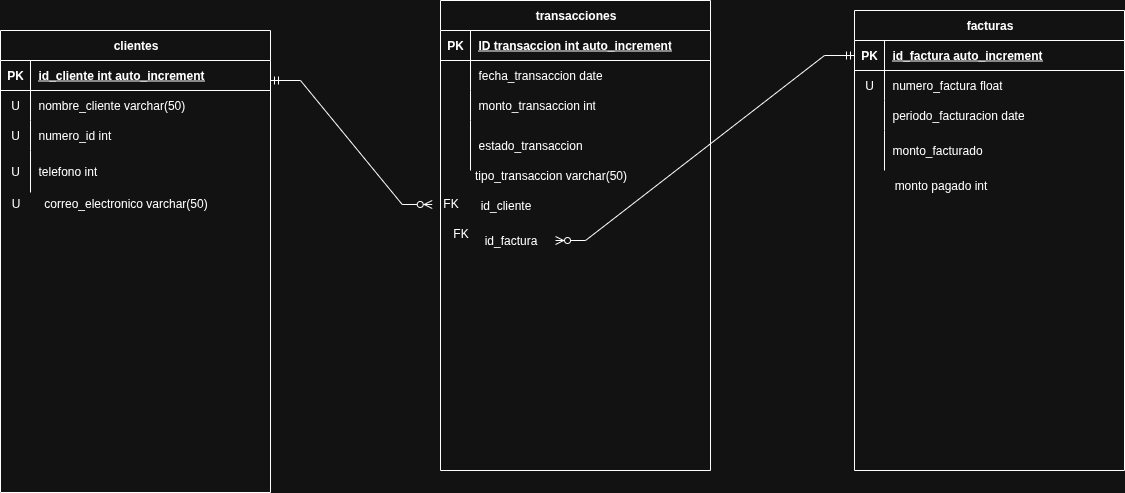

The diagram above was exported from draw.io. Its source (the exported page's mxGraphModel, read from the mxfile embedded in the PNG):
<mxGraphModel dx="2097" dy="740" grid="1" gridSize="10" guides="1" tooltips="1" connect="1" arrows="1" fold="1" page="1" pageScale="1" pageWidth="827" pageHeight="1169" math="0" shadow="0">
  <root>
    <mxCell id="0" />
    <mxCell id="1" parent="0" />
    <mxCell id="ZadRmTeMFEcIlUC8BH3j-1" value="transacciones" style="shape=table;startSize=30;container=1;collapsible=1;childLayout=tableLayout;fixedRows=1;rowLines=0;fontStyle=1;align=center;resizeLast=1;html=1;" vertex="1" parent="1">
      <mxGeometry x="-270" y="60" width="270" height="470" as="geometry" />
    </mxCell>
    <mxCell id="ZadRmTeMFEcIlUC8BH3j-2" value="" style="shape=tableRow;horizontal=0;startSize=0;swimlaneHead=0;swimlaneBody=0;fillColor=none;collapsible=0;dropTarget=0;points=[[0,0.5],[1,0.5]];portConstraint=eastwest;top=0;left=0;right=0;bottom=1;" vertex="1" parent="ZadRmTeMFEcIlUC8BH3j-1">
      <mxGeometry y="30" width="270" height="30" as="geometry" />
    </mxCell>
    <mxCell id="ZadRmTeMFEcIlUC8BH3j-3" value="PK" style="shape=partialRectangle;connectable=0;fillColor=none;top=0;left=0;bottom=0;right=0;fontStyle=1;overflow=hidden;whiteSpace=wrap;html=1;" vertex="1" parent="ZadRmTeMFEcIlUC8BH3j-2">
      <mxGeometry width="30" height="30" as="geometry">
        <mxRectangle width="30" height="30" as="alternateBounds" />
      </mxGeometry>
    </mxCell>
    <mxCell id="ZadRmTeMFEcIlUC8BH3j-4" value="ID transaccion int auto_increment" style="shape=partialRectangle;connectable=0;fillColor=none;top=0;left=0;bottom=0;right=0;align=left;spacingLeft=6;fontStyle=5;overflow=hidden;whiteSpace=wrap;html=1;" vertex="1" parent="ZadRmTeMFEcIlUC8BH3j-2">
      <mxGeometry x="30" width="240" height="30" as="geometry">
        <mxRectangle width="240" height="30" as="alternateBounds" />
      </mxGeometry>
    </mxCell>
    <mxCell id="ZadRmTeMFEcIlUC8BH3j-5" value="" style="shape=tableRow;horizontal=0;startSize=0;swimlaneHead=0;swimlaneBody=0;fillColor=none;collapsible=0;dropTarget=0;points=[[0,0.5],[1,0.5]];portConstraint=eastwest;top=0;left=0;right=0;bottom=0;" vertex="1" parent="ZadRmTeMFEcIlUC8BH3j-1">
      <mxGeometry y="60" width="270" height="30" as="geometry" />
    </mxCell>
    <mxCell id="ZadRmTeMFEcIlUC8BH3j-6" value="" style="shape=partialRectangle;connectable=0;fillColor=none;top=0;left=0;bottom=0;right=0;editable=1;overflow=hidden;whiteSpace=wrap;html=1;" vertex="1" parent="ZadRmTeMFEcIlUC8BH3j-5">
      <mxGeometry width="30" height="30" as="geometry">
        <mxRectangle width="30" height="30" as="alternateBounds" />
      </mxGeometry>
    </mxCell>
    <mxCell id="ZadRmTeMFEcIlUC8BH3j-7" value="fecha_transaccion date" style="shape=partialRectangle;connectable=0;fillColor=none;top=0;left=0;bottom=0;right=0;align=left;spacingLeft=6;overflow=hidden;whiteSpace=wrap;html=1;" vertex="1" parent="ZadRmTeMFEcIlUC8BH3j-5">
      <mxGeometry x="30" width="240" height="30" as="geometry">
        <mxRectangle width="240" height="30" as="alternateBounds" />
      </mxGeometry>
    </mxCell>
    <mxCell id="ZadRmTeMFEcIlUC8BH3j-8" value="" style="shape=tableRow;horizontal=0;startSize=0;swimlaneHead=0;swimlaneBody=0;fillColor=none;collapsible=0;dropTarget=0;points=[[0,0.5],[1,0.5]];portConstraint=eastwest;top=0;left=0;right=0;bottom=0;" vertex="1" parent="ZadRmTeMFEcIlUC8BH3j-1">
      <mxGeometry y="90" width="270" height="30" as="geometry" />
    </mxCell>
    <mxCell id="ZadRmTeMFEcIlUC8BH3j-9" value="" style="shape=partialRectangle;connectable=0;fillColor=none;top=0;left=0;bottom=0;right=0;editable=1;overflow=hidden;whiteSpace=wrap;html=1;" vertex="1" parent="ZadRmTeMFEcIlUC8BH3j-8">
      <mxGeometry width="30" height="30" as="geometry">
        <mxRectangle width="30" height="30" as="alternateBounds" />
      </mxGeometry>
    </mxCell>
    <mxCell id="ZadRmTeMFEcIlUC8BH3j-10" value="monto_transaccion int" style="shape=partialRectangle;connectable=0;fillColor=none;top=0;left=0;bottom=0;right=0;align=left;spacingLeft=6;overflow=hidden;whiteSpace=wrap;html=1;" vertex="1" parent="ZadRmTeMFEcIlUC8BH3j-8">
      <mxGeometry x="30" width="240" height="30" as="geometry">
        <mxRectangle width="240" height="30" as="alternateBounds" />
      </mxGeometry>
    </mxCell>
    <mxCell id="ZadRmTeMFEcIlUC8BH3j-11" value="" style="shape=tableRow;horizontal=0;startSize=0;swimlaneHead=0;swimlaneBody=0;fillColor=none;collapsible=0;dropTarget=0;points=[[0,0.5],[1,0.5]];portConstraint=eastwest;top=0;left=0;right=0;bottom=0;" vertex="1" parent="ZadRmTeMFEcIlUC8BH3j-1">
      <mxGeometry y="120" width="270" height="50" as="geometry" />
    </mxCell>
    <mxCell id="ZadRmTeMFEcIlUC8BH3j-12" value="" style="shape=partialRectangle;connectable=0;fillColor=none;top=0;left=0;bottom=0;right=0;editable=1;overflow=hidden;whiteSpace=wrap;html=1;" vertex="1" parent="ZadRmTeMFEcIlUC8BH3j-11">
      <mxGeometry width="30" height="50" as="geometry">
        <mxRectangle width="30" height="50" as="alternateBounds" />
      </mxGeometry>
    </mxCell>
    <mxCell id="ZadRmTeMFEcIlUC8BH3j-13" value="estado_transaccion" style="shape=partialRectangle;connectable=0;fillColor=none;top=0;left=0;bottom=0;right=0;align=left;spacingLeft=6;overflow=hidden;whiteSpace=wrap;html=1;" vertex="1" parent="ZadRmTeMFEcIlUC8BH3j-11">
      <mxGeometry x="30" width="240" height="50" as="geometry">
        <mxRectangle width="240" height="50" as="alternateBounds" />
      </mxGeometry>
    </mxCell>
    <mxCell id="ZadRmTeMFEcIlUC8BH3j-14" value="tipo_transaccion varchar(50)" style="text;html=1;align=center;verticalAlign=middle;resizable=0;points=[];autosize=1;strokeColor=none;fillColor=none;" vertex="1" parent="1">
      <mxGeometry x="-250" y="220" width="180" height="30" as="geometry" />
    </mxCell>
    <mxCell id="ZadRmTeMFEcIlUC8BH3j-109" value="clientes" style="shape=table;startSize=30;container=1;collapsible=1;childLayout=tableLayout;fixedRows=1;rowLines=0;fontStyle=1;align=center;resizeLast=1;html=1;" vertex="1" parent="1">
      <mxGeometry x="-710" y="90" width="270" height="462" as="geometry" />
    </mxCell>
    <mxCell id="ZadRmTeMFEcIlUC8BH3j-110" value="" style="shape=tableRow;horizontal=0;startSize=0;swimlaneHead=0;swimlaneBody=0;fillColor=none;collapsible=0;dropTarget=0;points=[[0,0.5],[1,0.5]];portConstraint=eastwest;top=0;left=0;right=0;bottom=1;" vertex="1" parent="ZadRmTeMFEcIlUC8BH3j-109">
      <mxGeometry y="30" width="270" height="30" as="geometry" />
    </mxCell>
    <mxCell id="ZadRmTeMFEcIlUC8BH3j-111" value="PK" style="shape=partialRectangle;connectable=0;fillColor=none;top=0;left=0;bottom=0;right=0;fontStyle=1;overflow=hidden;whiteSpace=wrap;html=1;" vertex="1" parent="ZadRmTeMFEcIlUC8BH3j-110">
      <mxGeometry width="30" height="30" as="geometry">
        <mxRectangle width="30" height="30" as="alternateBounds" />
      </mxGeometry>
    </mxCell>
    <mxCell id="ZadRmTeMFEcIlUC8BH3j-112" value="id_cliente int auto_increment" style="shape=partialRectangle;connectable=0;fillColor=none;top=0;left=0;bottom=0;right=0;align=left;spacingLeft=6;fontStyle=5;overflow=hidden;whiteSpace=wrap;html=1;" vertex="1" parent="ZadRmTeMFEcIlUC8BH3j-110">
      <mxGeometry x="30" width="240" height="30" as="geometry">
        <mxRectangle width="240" height="30" as="alternateBounds" />
      </mxGeometry>
    </mxCell>
    <mxCell id="ZadRmTeMFEcIlUC8BH3j-113" value="" style="shape=tableRow;horizontal=0;startSize=0;swimlaneHead=0;swimlaneBody=0;fillColor=none;collapsible=0;dropTarget=0;points=[[0,0.5],[1,0.5]];portConstraint=eastwest;top=0;left=0;right=0;bottom=0;" vertex="1" parent="ZadRmTeMFEcIlUC8BH3j-109">
      <mxGeometry y="60" width="270" height="30" as="geometry" />
    </mxCell>
    <mxCell id="ZadRmTeMFEcIlUC8BH3j-114" value="U" style="shape=partialRectangle;connectable=0;fillColor=none;top=0;left=0;bottom=0;right=0;editable=1;overflow=hidden;whiteSpace=wrap;html=1;" vertex="1" parent="ZadRmTeMFEcIlUC8BH3j-113">
      <mxGeometry width="30" height="30" as="geometry">
        <mxRectangle width="30" height="30" as="alternateBounds" />
      </mxGeometry>
    </mxCell>
    <mxCell id="ZadRmTeMFEcIlUC8BH3j-115" value="nombre_cliente varchar(50)" style="shape=partialRectangle;connectable=0;fillColor=none;top=0;left=0;bottom=0;right=0;align=left;spacingLeft=6;overflow=hidden;whiteSpace=wrap;html=1;" vertex="1" parent="ZadRmTeMFEcIlUC8BH3j-113">
      <mxGeometry x="30" width="240" height="30" as="geometry">
        <mxRectangle width="240" height="30" as="alternateBounds" />
      </mxGeometry>
    </mxCell>
    <mxCell id="ZadRmTeMFEcIlUC8BH3j-116" value="" style="shape=tableRow;horizontal=0;startSize=0;swimlaneHead=0;swimlaneBody=0;fillColor=none;collapsible=0;dropTarget=0;points=[[0,0.5],[1,0.5]];portConstraint=eastwest;top=0;left=0;right=0;bottom=0;" vertex="1" parent="ZadRmTeMFEcIlUC8BH3j-109">
      <mxGeometry y="90" width="270" height="30" as="geometry" />
    </mxCell>
    <mxCell id="ZadRmTeMFEcIlUC8BH3j-117" value="U" style="shape=partialRectangle;connectable=0;fillColor=none;top=0;left=0;bottom=0;right=0;editable=1;overflow=hidden;whiteSpace=wrap;html=1;" vertex="1" parent="ZadRmTeMFEcIlUC8BH3j-116">
      <mxGeometry width="30" height="30" as="geometry">
        <mxRectangle width="30" height="30" as="alternateBounds" />
      </mxGeometry>
    </mxCell>
    <mxCell id="ZadRmTeMFEcIlUC8BH3j-118" value="numero_id int&amp;nbsp;" style="shape=partialRectangle;connectable=0;fillColor=none;top=0;left=0;bottom=0;right=0;align=left;spacingLeft=6;overflow=hidden;whiteSpace=wrap;html=1;" vertex="1" parent="ZadRmTeMFEcIlUC8BH3j-116">
      <mxGeometry x="30" width="240" height="30" as="geometry">
        <mxRectangle width="240" height="30" as="alternateBounds" />
      </mxGeometry>
    </mxCell>
    <mxCell id="ZadRmTeMFEcIlUC8BH3j-119" value="" style="shape=tableRow;horizontal=0;startSize=0;swimlaneHead=0;swimlaneBody=0;fillColor=none;collapsible=0;dropTarget=0;points=[[0,0.5],[1,0.5]];portConstraint=eastwest;top=0;left=0;right=0;bottom=0;" vertex="1" parent="ZadRmTeMFEcIlUC8BH3j-109">
      <mxGeometry y="120" width="270" height="42" as="geometry" />
    </mxCell>
    <mxCell id="ZadRmTeMFEcIlUC8BH3j-120" value="U" style="shape=partialRectangle;connectable=0;fillColor=none;top=0;left=0;bottom=0;right=0;editable=1;overflow=hidden;whiteSpace=wrap;html=1;" vertex="1" parent="ZadRmTeMFEcIlUC8BH3j-119">
      <mxGeometry width="30" height="42" as="geometry">
        <mxRectangle width="30" height="42" as="alternateBounds" />
      </mxGeometry>
    </mxCell>
    <mxCell id="ZadRmTeMFEcIlUC8BH3j-121" value="telefono int" style="shape=partialRectangle;connectable=0;fillColor=none;top=0;left=0;bottom=0;right=0;align=left;spacingLeft=6;overflow=hidden;whiteSpace=wrap;html=1;" vertex="1" parent="ZadRmTeMFEcIlUC8BH3j-119">
      <mxGeometry x="30" width="240" height="42" as="geometry">
        <mxRectangle width="240" height="42" as="alternateBounds" />
      </mxGeometry>
    </mxCell>
    <mxCell id="ZadRmTeMFEcIlUC8BH3j-135" value="correo_electronico varchar(50)" style="text;html=1;align=center;verticalAlign=middle;resizable=0;points=[];autosize=1;strokeColor=none;fillColor=none;" vertex="1" parent="1">
      <mxGeometry x="-680" y="248" width="190" height="30" as="geometry" />
    </mxCell>
    <mxCell id="ZadRmTeMFEcIlUC8BH3j-136" value="U" style="text;html=1;align=center;verticalAlign=middle;resizable=0;points=[];autosize=1;strokeColor=none;fillColor=none;" vertex="1" parent="1">
      <mxGeometry x="-710" y="248" width="30" height="30" as="geometry" />
    </mxCell>
    <mxCell id="ZadRmTeMFEcIlUC8BH3j-137" value="monto pagado int" style="text;html=1;align=center;verticalAlign=middle;resizable=0;points=[];autosize=1;strokeColor=none;fillColor=none;" vertex="1" parent="1">
      <mxGeometry x="170" y="230" width="120" height="30" as="geometry" />
    </mxCell>
    <mxCell id="ZadRmTeMFEcIlUC8BH3j-138" value="id_cliente" style="text;html=1;align=center;verticalAlign=middle;resizable=0;points=[];autosize=1;strokeColor=none;fillColor=none;" vertex="1" parent="1">
      <mxGeometry x="-240" y="250" width="70" height="30" as="geometry" />
    </mxCell>
    <mxCell id="ZadRmTeMFEcIlUC8BH3j-122" value="facturas" style="shape=table;startSize=30;container=1;collapsible=1;childLayout=tableLayout;fixedRows=1;rowLines=0;fontStyle=1;align=center;resizeLast=1;html=1;" vertex="1" parent="1">
      <mxGeometry x="144" y="70" width="270" height="460" as="geometry" />
    </mxCell>
    <mxCell id="ZadRmTeMFEcIlUC8BH3j-123" value="" style="shape=tableRow;horizontal=0;startSize=0;swimlaneHead=0;swimlaneBody=0;fillColor=none;collapsible=0;dropTarget=0;points=[[0,0.5],[1,0.5]];portConstraint=eastwest;top=0;left=0;right=0;bottom=1;" vertex="1" parent="ZadRmTeMFEcIlUC8BH3j-122">
      <mxGeometry y="30" width="270" height="30" as="geometry" />
    </mxCell>
    <mxCell id="ZadRmTeMFEcIlUC8BH3j-124" value="PK" style="shape=partialRectangle;connectable=0;fillColor=none;top=0;left=0;bottom=0;right=0;fontStyle=1;overflow=hidden;whiteSpace=wrap;html=1;" vertex="1" parent="ZadRmTeMFEcIlUC8BH3j-123">
      <mxGeometry width="30" height="30" as="geometry">
        <mxRectangle width="30" height="30" as="alternateBounds" />
      </mxGeometry>
    </mxCell>
    <mxCell id="ZadRmTeMFEcIlUC8BH3j-125" value="id_factura auto_increment" style="shape=partialRectangle;connectable=0;fillColor=none;top=0;left=0;bottom=0;right=0;align=left;spacingLeft=6;fontStyle=5;overflow=hidden;whiteSpace=wrap;html=1;" vertex="1" parent="ZadRmTeMFEcIlUC8BH3j-123">
      <mxGeometry x="30" width="240" height="30" as="geometry">
        <mxRectangle width="240" height="30" as="alternateBounds" />
      </mxGeometry>
    </mxCell>
    <mxCell id="ZadRmTeMFEcIlUC8BH3j-126" value="" style="shape=tableRow;horizontal=0;startSize=0;swimlaneHead=0;swimlaneBody=0;fillColor=none;collapsible=0;dropTarget=0;points=[[0,0.5],[1,0.5]];portConstraint=eastwest;top=0;left=0;right=0;bottom=0;" vertex="1" parent="ZadRmTeMFEcIlUC8BH3j-122">
      <mxGeometry y="60" width="270" height="30" as="geometry" />
    </mxCell>
    <mxCell id="ZadRmTeMFEcIlUC8BH3j-127" value="U" style="shape=partialRectangle;connectable=0;fillColor=none;top=0;left=0;bottom=0;right=0;editable=1;overflow=hidden;whiteSpace=wrap;html=1;" vertex="1" parent="ZadRmTeMFEcIlUC8BH3j-126">
      <mxGeometry width="30" height="30" as="geometry">
        <mxRectangle width="30" height="30" as="alternateBounds" />
      </mxGeometry>
    </mxCell>
    <mxCell id="ZadRmTeMFEcIlUC8BH3j-128" value="numero_factura float" style="shape=partialRectangle;connectable=0;fillColor=none;top=0;left=0;bottom=0;right=0;align=left;spacingLeft=6;overflow=hidden;whiteSpace=wrap;html=1;" vertex="1" parent="ZadRmTeMFEcIlUC8BH3j-126">
      <mxGeometry x="30" width="240" height="30" as="geometry">
        <mxRectangle width="240" height="30" as="alternateBounds" />
      </mxGeometry>
    </mxCell>
    <mxCell id="ZadRmTeMFEcIlUC8BH3j-129" value="" style="shape=tableRow;horizontal=0;startSize=0;swimlaneHead=0;swimlaneBody=0;fillColor=none;collapsible=0;dropTarget=0;points=[[0,0.5],[1,0.5]];portConstraint=eastwest;top=0;left=0;right=0;bottom=0;" vertex="1" parent="ZadRmTeMFEcIlUC8BH3j-122">
      <mxGeometry y="90" width="270" height="30" as="geometry" />
    </mxCell>
    <mxCell id="ZadRmTeMFEcIlUC8BH3j-130" value="" style="shape=partialRectangle;connectable=0;fillColor=none;top=0;left=0;bottom=0;right=0;editable=1;overflow=hidden;whiteSpace=wrap;html=1;" vertex="1" parent="ZadRmTeMFEcIlUC8BH3j-129">
      <mxGeometry width="30" height="30" as="geometry">
        <mxRectangle width="30" height="30" as="alternateBounds" />
      </mxGeometry>
    </mxCell>
    <mxCell id="ZadRmTeMFEcIlUC8BH3j-131" value="periodo_facturacion date" style="shape=partialRectangle;connectable=0;fillColor=none;top=0;left=0;bottom=0;right=0;align=left;spacingLeft=6;overflow=hidden;whiteSpace=wrap;html=1;" vertex="1" parent="ZadRmTeMFEcIlUC8BH3j-129">
      <mxGeometry x="30" width="240" height="30" as="geometry">
        <mxRectangle width="240" height="30" as="alternateBounds" />
      </mxGeometry>
    </mxCell>
    <mxCell id="ZadRmTeMFEcIlUC8BH3j-132" value="" style="shape=tableRow;horizontal=0;startSize=0;swimlaneHead=0;swimlaneBody=0;fillColor=none;collapsible=0;dropTarget=0;points=[[0,0.5],[1,0.5]];portConstraint=eastwest;top=0;left=0;right=0;bottom=0;" vertex="1" parent="ZadRmTeMFEcIlUC8BH3j-122">
      <mxGeometry y="120" width="270" height="40" as="geometry" />
    </mxCell>
    <mxCell id="ZadRmTeMFEcIlUC8BH3j-133" value="" style="shape=partialRectangle;connectable=0;fillColor=none;top=0;left=0;bottom=0;right=0;editable=1;overflow=hidden;whiteSpace=wrap;html=1;" vertex="1" parent="ZadRmTeMFEcIlUC8BH3j-132">
      <mxGeometry width="30" height="40" as="geometry">
        <mxRectangle width="30" height="40" as="alternateBounds" />
      </mxGeometry>
    </mxCell>
    <mxCell id="ZadRmTeMFEcIlUC8BH3j-134" value="monto_facturado&amp;nbsp;" style="shape=partialRectangle;connectable=0;fillColor=none;top=0;left=0;bottom=0;right=0;align=left;spacingLeft=6;overflow=hidden;whiteSpace=wrap;html=1;" vertex="1" parent="ZadRmTeMFEcIlUC8BH3j-132">
      <mxGeometry x="30" width="240" height="40" as="geometry">
        <mxRectangle width="240" height="40" as="alternateBounds" />
      </mxGeometry>
    </mxCell>
    <mxCell id="ZadRmTeMFEcIlUC8BH3j-166" value="id_factura" style="text;html=1;align=center;verticalAlign=middle;resizable=0;points=[];autosize=1;strokeColor=none;fillColor=none;" vertex="1" parent="1">
      <mxGeometry x="-240" y="285" width="80" height="30" as="geometry" />
    </mxCell>
    <mxCell id="ZadRmTeMFEcIlUC8BH3j-168" value="" style="edgeStyle=entityRelationEdgeStyle;fontSize=12;html=1;endArrow=ERzeroToMany;startArrow=ERmandOne;rounded=0;entryX=0.043;entryY=0.533;entryDx=0;entryDy=0;entryPerimeter=0;" edge="1" parent="1" target="ZadRmTeMFEcIlUC8BH3j-167">
      <mxGeometry width="100" height="100" relative="1" as="geometry">
        <mxPoint x="-440" y="140" as="sourcePoint" />
        <mxPoint x="-227" y="264" as="targetPoint" />
      </mxGeometry>
    </mxCell>
    <mxCell id="ZadRmTeMFEcIlUC8BH3j-167" value="FK" style="text;html=1;align=center;verticalAlign=middle;resizable=0;points=[];autosize=1;strokeColor=none;fillColor=none;" vertex="1" parent="1">
      <mxGeometry x="-280" y="248" width="40" height="30" as="geometry" />
    </mxCell>
    <mxCell id="ZadRmTeMFEcIlUC8BH3j-169" value="" style="edgeStyle=entityRelationEdgeStyle;fontSize=12;html=1;endArrow=ERzeroToMany;startArrow=ERmandOne;rounded=0;exitX=0;exitY=0.5;exitDx=0;exitDy=0;entryX=1.063;entryY=0.5;entryDx=0;entryDy=0;entryPerimeter=0;" edge="1" parent="1" source="ZadRmTeMFEcIlUC8BH3j-123" target="ZadRmTeMFEcIlUC8BH3j-166">
      <mxGeometry width="100" height="100" relative="1" as="geometry">
        <mxPoint x="20" y="170" as="sourcePoint" />
        <mxPoint x="120" y="70" as="targetPoint" />
      </mxGeometry>
    </mxCell>
    <mxCell id="ZadRmTeMFEcIlUC8BH3j-170" value="FK" style="text;html=1;align=center;verticalAlign=middle;resizable=0;points=[];autosize=1;strokeColor=none;fillColor=none;" vertex="1" parent="1">
      <mxGeometry x="-270" y="278" width="40" height="30" as="geometry" />
    </mxCell>
  </root>
</mxGraphModel>